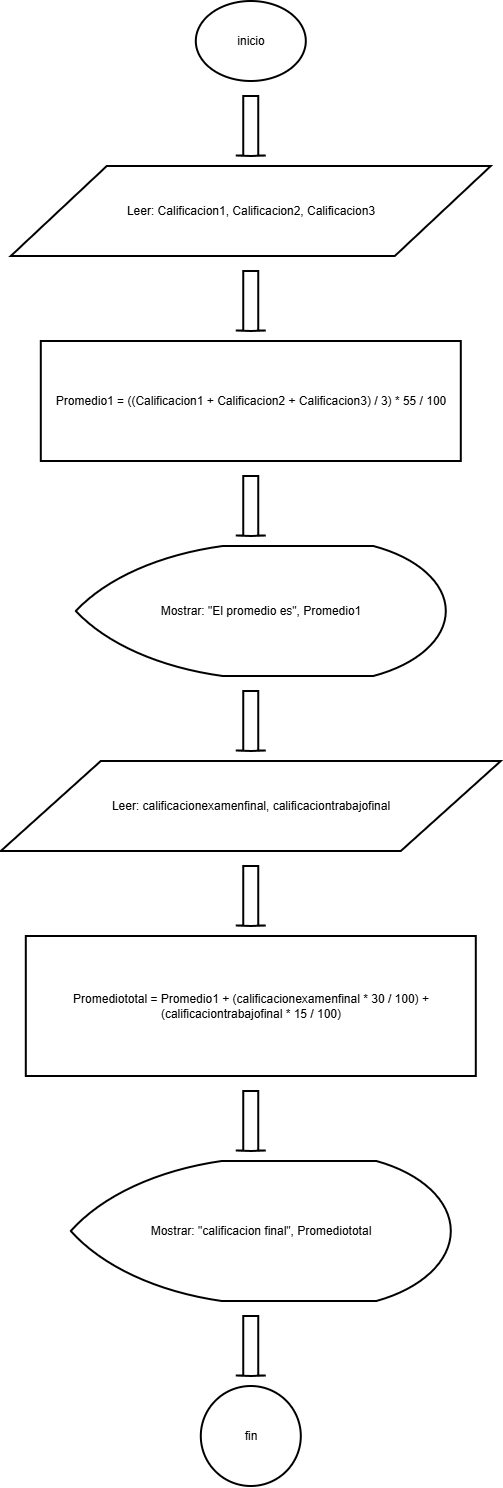

The diagram above was exported from draw.io. Its source (the exported page's mxGraphModel, read from the mxfile embedded in the PNG):
<mxGraphModel dx="2867" dy="1550" grid="1" gridSize="10" guides="1" tooltips="1" connect="1" arrows="1" fold="1" page="1" pageScale="1" pageWidth="827" pageHeight="1500" math="0" shadow="0">
  <root>
    <mxCell id="0" />
    <mxCell id="1" parent="0" />
    <mxCell id="n1" parent="1" style="html=1;whiteSpace=wrap;strokeWidth=2;fillColor=none;gradientColor=none;strokeColor=#000000;fontColor=#000000;shape=mxgraph.flowchart.start_1;" value="inicio" vertex="1">
      <mxGeometry height="80" width="110" x="375" y="50" as="geometry" />
    </mxCell>
    <mxCell id="a1" parent="1" style="shape=mxgraph.arrows2.arrow;rotation=90;html=1;strokeWidth=2;fillColor=none;gradientColor=none;strokeColor=#000000;fontColor=#000000;" value="" vertex="1">
      <mxGeometry height="30" width="60" x="400" y="160" as="geometry" />
    </mxCell>
    <mxCell id="n2" parent="1" style="html=1;whiteSpace=wrap;strokeWidth=2;fillColor=none;gradientColor=none;strokeColor=#000000;fontColor=#000000;shape=parallelogram;perimeter=parallelogramPerimeter;" value="Leer: Calificacion1, Calificacion2, Calificacion3" vertex="1">
      <mxGeometry height="90" width="480" x="190" y="215" as="geometry" />
    </mxCell>
    <mxCell id="a2" parent="1" style="shape=mxgraph.arrows2.arrow;rotation=90;html=1;strokeWidth=2;fillColor=none;gradientColor=none;strokeColor=#000000;fontColor=#000000;" value="" vertex="1">
      <mxGeometry height="30" width="60" x="400" y="335" as="geometry" />
    </mxCell>
    <mxCell id="n3" parent="1" style="html=1;whiteSpace=wrap;strokeWidth=2;fillColor=none;gradientColor=none;strokeColor=#000000;fontColor=#000000;rounded=0;" value="Promedio1 = ((Calificacion1 + Calificacion2 + Calificacion3) / 3) * 55 / 100" vertex="1">
      <mxGeometry height="120" width="420" x="220" y="390" as="geometry" />
    </mxCell>
    <mxCell id="a3" parent="1" style="shape=mxgraph.arrows2.arrow;rotation=90;html=1;strokeWidth=2;fillColor=none;gradientColor=none;strokeColor=#000000;fontColor=#000000;" value="" vertex="1">
      <mxGeometry height="30" width="60" x="400" y="540" as="geometry" />
    </mxCell>
    <mxCell id="n4" parent="1" style="html=1;whiteSpace=wrap;strokeWidth=2;fillColor=none;gradientColor=none;strokeColor=#000000;fontColor=#000000;shape=mxgraph.flowchart.display;" value="Mostrar: &quot;El promedio es&quot;, Promedio1" vertex="1">
      <mxGeometry height="130" width="370" x="255" y="595" as="geometry" />
    </mxCell>
    <mxCell id="a4" parent="1" style="shape=mxgraph.arrows2.arrow;rotation=90;html=1;strokeWidth=2;fillColor=none;gradientColor=none;strokeColor=#000000;fontColor=#000000;" value="" vertex="1">
      <mxGeometry height="30" width="60" x="400" y="755" as="geometry" />
    </mxCell>
    <mxCell id="n5" parent="1" style="html=1;whiteSpace=wrap;strokeWidth=2;fillColor=none;gradientColor=none;strokeColor=#000000;fontColor=#000000;shape=parallelogram;perimeter=parallelogramPerimeter;" value="Leer: calificacionexamenfinal, calificaciontrabajofinal" vertex="1">
      <mxGeometry height="90" width="500" x="180" y="810" as="geometry" />
    </mxCell>
    <mxCell id="a5" parent="1" style="shape=mxgraph.arrows2.arrow;rotation=90;html=1;strokeWidth=2;fillColor=none;gradientColor=none;strokeColor=#000000;fontColor=#000000;" value="" vertex="1">
      <mxGeometry height="30" width="60" x="400" y="930" as="geometry" />
    </mxCell>
    <mxCell id="n6" parent="1" style="html=1;whiteSpace=wrap;strokeWidth=2;fillColor=none;gradientColor=none;strokeColor=#000000;fontColor=#000000;rounded=0;" value="Promediototal = Promedio1 + (calificacionexamenfinal * 30 / 100) + (calificaciontrabajofinal * 15 / 100)" vertex="1">
      <mxGeometry height="140" width="450" x="205" y="985" as="geometry" />
    </mxCell>
    <mxCell id="a6" parent="1" style="shape=mxgraph.arrows2.arrow;rotation=90;html=1;strokeWidth=2;fillColor=none;gradientColor=none;strokeColor=#000000;fontColor=#000000;" value="" vertex="1">
      <mxGeometry height="30" width="60" x="400" y="1155" as="geometry" />
    </mxCell>
    <mxCell id="n7" parent="1" style="html=1;whiteSpace=wrap;strokeWidth=2;fillColor=none;gradientColor=none;strokeColor=#000000;fontColor=#000000;shape=mxgraph.flowchart.display;" value="Mostrar: &quot;calificacion final&quot;, Promediototal" vertex="1">
      <mxGeometry height="140" width="380" x="250" y="1210" as="geometry" />
    </mxCell>
    <mxCell id="a7" parent="1" style="shape=mxgraph.arrows2.arrow;rotation=90;html=1;strokeWidth=2;fillColor=none;gradientColor=none;strokeColor=#000000;fontColor=#000000;" value="" vertex="1">
      <mxGeometry height="30" width="60" x="400" y="1380" as="geometry" />
    </mxCell>
    <mxCell id="n8" parent="1" style="html=1;whiteSpace=wrap;strokeWidth=2;fillColor=none;gradientColor=none;strokeColor=#000000;fontColor=#000000;shape=mxgraph.flowchart.start_2;" value="fin" vertex="1">
      <mxGeometry height="100" width="100" x="380" y="1435" as="geometry" />
    </mxCell>
  </root>
</mxGraphModel>